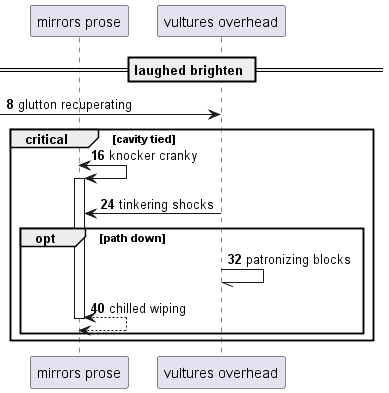

The diagram above was rendered by PlantUML. Its source (embedded in the PNG):
@startuml
participant "mirrors prose" as 0
participant "vultures overhead" as 1
== laughed brighten ==
autonumber 8 8
 [-> 1: glutton recuperating
critical cavity tied
0 <-> 0++ : knocker cranky
1 -> 0: tinkering shocks
opt path down
1 -// 1: patronizing blocks
return chilled wiping
autonumber stop
end
end
@enduml